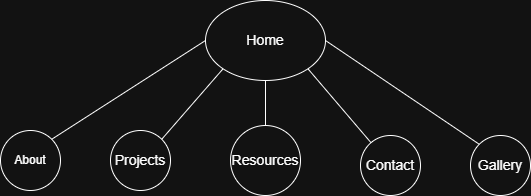

The diagram above was exported from draw.io. Its source (the exported page's mxGraphModel, read from the mxfile embedded in the PNG):
<mxGraphModel dx="1106" dy="697" grid="1" gridSize="10" guides="1" tooltips="1" connect="1" arrows="1" fold="1" page="1" pageScale="1" pageWidth="850" pageHeight="1100" math="0" shadow="0">
  <root>
    <mxCell id="0" />
    <mxCell id="1" parent="0" />
    <mxCell id="krTO91Cw9eD2OrS3WzMz-1" value="&lt;font style=&quot;font-size: 14px;&quot;&gt;Home&lt;/font&gt;" style="ellipse;whiteSpace=wrap;html=1;" parent="1" vertex="1">
      <mxGeometry x="305" y="20" width="120" height="80" as="geometry" />
    </mxCell>
    <mxCell id="krTO91Cw9eD2OrS3WzMz-2" value="About" style="ellipse;whiteSpace=wrap;html=1;aspect=fixed;" parent="1" vertex="1">
      <mxGeometry x="100" y="150" width="60" height="60" as="geometry" />
    </mxCell>
    <mxCell id="krTO91Cw9eD2OrS3WzMz-3" value="&lt;font style=&quot;font-size: 14px;&quot;&gt;Projects&lt;/font&gt;" style="ellipse;whiteSpace=wrap;html=1;aspect=fixed;" parent="1" vertex="1">
      <mxGeometry x="210" y="150" width="60" height="60" as="geometry" />
    </mxCell>
    <mxCell id="krTO91Cw9eD2OrS3WzMz-4" value="&lt;font style=&quot;font-size: 14px;&quot;&gt;Resources&lt;/font&gt;" style="ellipse;whiteSpace=wrap;html=1;aspect=fixed;" parent="1" vertex="1">
      <mxGeometry x="330" y="145" width="70" height="70" as="geometry" />
    </mxCell>
    <mxCell id="krTO91Cw9eD2OrS3WzMz-5" value="&lt;font style=&quot;font-size: 14px;&quot;&gt;Contact&lt;/font&gt;" style="ellipse;whiteSpace=wrap;html=1;aspect=fixed;" parent="1" vertex="1">
      <mxGeometry x="460" y="155" width="60" height="60" as="geometry" />
    </mxCell>
    <mxCell id="krTO91Cw9eD2OrS3WzMz-6" value="&lt;font style=&quot;font-size: 14px;&quot;&gt;Gallery&lt;/font&gt;" style="ellipse;whiteSpace=wrap;html=1;aspect=fixed;" parent="1" vertex="1">
      <mxGeometry x="570" y="155" width="60" height="60" as="geometry" />
    </mxCell>
    <mxCell id="krTO91Cw9eD2OrS3WzMz-7" value="" style="endArrow=none;html=1;rounded=0;entryX=0;entryY=0.5;entryDx=0;entryDy=0;exitX=1;exitY=0;exitDx=0;exitDy=0;" parent="1" source="krTO91Cw9eD2OrS3WzMz-2" target="krTO91Cw9eD2OrS3WzMz-1" edge="1">
      <mxGeometry width="50" height="50" relative="1" as="geometry">
        <mxPoint x="400" y="380" as="sourcePoint" />
        <mxPoint x="450" y="330" as="targetPoint" />
      </mxGeometry>
    </mxCell>
    <mxCell id="krTO91Cw9eD2OrS3WzMz-8" value="" style="endArrow=none;html=1;rounded=0;entryX=0;entryY=1;entryDx=0;entryDy=0;exitX=1;exitY=0;exitDx=0;exitDy=0;" parent="1" source="krTO91Cw9eD2OrS3WzMz-3" target="krTO91Cw9eD2OrS3WzMz-1" edge="1">
      <mxGeometry width="50" height="50" relative="1" as="geometry">
        <mxPoint x="400" y="380" as="sourcePoint" />
        <mxPoint x="450" y="330" as="targetPoint" />
      </mxGeometry>
    </mxCell>
    <mxCell id="krTO91Cw9eD2OrS3WzMz-9" value="" style="endArrow=none;html=1;rounded=0;entryX=0.5;entryY=1;entryDx=0;entryDy=0;exitX=0.5;exitY=0;exitDx=0;exitDy=0;" parent="1" source="krTO91Cw9eD2OrS3WzMz-4" target="krTO91Cw9eD2OrS3WzMz-1" edge="1">
      <mxGeometry width="50" height="50" relative="1" as="geometry">
        <mxPoint x="400" y="380" as="sourcePoint" />
        <mxPoint x="450" y="330" as="targetPoint" />
      </mxGeometry>
    </mxCell>
    <mxCell id="krTO91Cw9eD2OrS3WzMz-10" value="" style="endArrow=none;html=1;rounded=0;entryX=1;entryY=1;entryDx=0;entryDy=0;" parent="1" source="krTO91Cw9eD2OrS3WzMz-5" target="krTO91Cw9eD2OrS3WzMz-1" edge="1">
      <mxGeometry width="50" height="50" relative="1" as="geometry">
        <mxPoint x="400" y="380" as="sourcePoint" />
        <mxPoint x="450" y="330" as="targetPoint" />
      </mxGeometry>
    </mxCell>
    <mxCell id="krTO91Cw9eD2OrS3WzMz-11" value="" style="endArrow=none;html=1;rounded=0;entryX=1;entryY=0.5;entryDx=0;entryDy=0;exitX=0;exitY=0;exitDx=0;exitDy=0;" parent="1" source="krTO91Cw9eD2OrS3WzMz-6" target="krTO91Cw9eD2OrS3WzMz-1" edge="1">
      <mxGeometry width="50" height="50" relative="1" as="geometry">
        <mxPoint x="400" y="380" as="sourcePoint" />
        <mxPoint x="450" y="330" as="targetPoint" />
      </mxGeometry>
    </mxCell>
  </root>
</mxGraphModel>